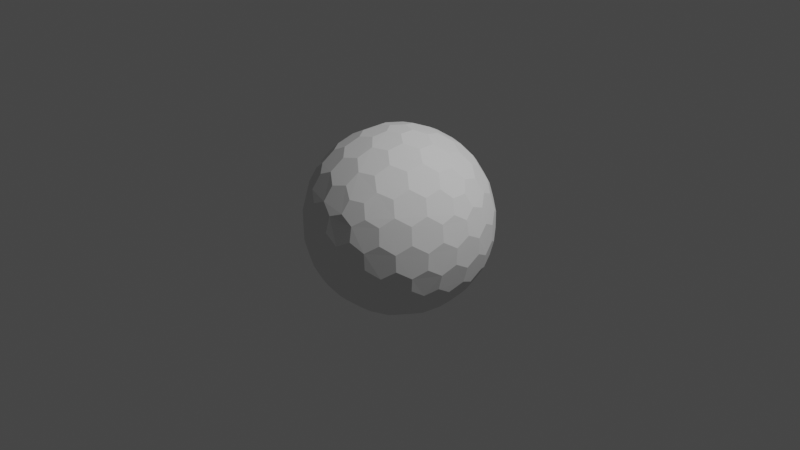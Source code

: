 # Source: shield.blend  (saved by Blender 3.2.14; exported with 4.5.12 LTS)
import bpy
from mathutils import Matrix  # noqa: F401  (used for matrix-valued properties, if any)

bpy.ops.wm.read_factory_settings(use_empty=True)
scene = bpy.context.scene
scene.name = 'Scene'

# ---- collections
col_collection = bpy.data.collections.new('Collection'); scene.collection.children.link(col_collection)

# ---- world
world_world = bpy.data.worlds.new('World'); scene.world = world_world
world_world.use_nodes = True; world_world.node_tree.nodes.clear()
_N = world_world.node_tree.nodes; _L = world_world.node_tree.links
n0 = _N.new('ShaderNodeOutputWorld'); n0.name = 'World Output'; n0.location = (300, 300)
n1 = _N.new('ShaderNodeBackground'); n1.name = 'Background'; n1.location = (10, 300)
n1.inputs[0].default_value = (0.05088, 0.05088, 0.05088, 1.0)
_L.new(n1.outputs[0], n0.inputs[0])
n0.is_active_output = True
world_world.color = (0.05088, 0.05088, 0.05088)
world_world.use_sun_shadow = False
world_world.sun_shadow_jitter_overblur = 0.0

# ---- cameras
cam_camera = bpy.data.cameras.new('Camera')
cam_camera.clip_end = 100.0
cam_camera.ortho_scale = 7.314

# ---- lights
light_light = bpy.data.lights.new('Light', 'POINT')
light_light.transmission_factor = 0.0
light_light.energy = 1000.0
light_light.shadow_soft_size = 0.1
light_light.shadow_maximum_resolution = 0.006
light_light.use_absolute_resolution = True

# ---- meshes
me_icosphere = bpy.data.meshes.new('Icosphere')
me_icosphere.from_pydata([(0.04127, -0.127, -0.9758), (0.7132, -0.4211, -0.533), (-0.108, -0.0785, -0.9758), (-0.108, 0.0785, -0.9758), (0.04127, 0.127, -0.9758), (0.7957, -0.4211, -0.3995), (-0.1546, -0.8869, -0.3995), (-0.8913, -0.127, -0.3995), (-0.3962, 0.8084, -0.3995), (0.6464, 0.6266, -0.3995), (0.7544, -0.5481, -0.317), (-0.2882, -0.8869, -0.317), (-0.9325, -9.662e-09, -0.317), (-0.2882, 0.8869, -0.317), (0.7544, 0.5481, -0.317), (0.3294, -0.7599, 0.533), (-0.6209, -0.5481, 0.533), (-0.7132, 0.4211, 0.533), (0.1801, 0.8084, 0.533), (0.8245, 0.0785, 0.533), (0.108, 0.0785, 0.9758), (0.3781, 0.08719, 0.9011), (0.6369, 0.08719, 0.7412), (0.2298, 0.1669, 0.9402), (0.1998, 0.3326, 0.9011), (0.5067, 0.1751, 0.8199), (0.4806, 0.3492, 0.7777), (0.3231, 0.4278, 0.8199), (0.2797, 0.5788, 0.7412), (0.7382, 0.1669, 0.626), (0.7166, 0.3326, 0.5817), (0.5888, 0.4278, 0.6556), (0.5378, 0.5788, 0.5817), (0.3869, 0.6505, 0.626), (0.3294, 0.7599, 0.533), (-0.04127, 0.127, 0.9758), (0.03391, 0.3865, 0.9011), (0.1139, 0.6327, 0.7412), (-0.08776, 0.2701, 0.9402), (-0.2546, 0.2928, 0.9011), (-0.009907, 0.536, 0.8199), (-0.1836, 0.565, 0.7777), (-0.307, 0.4394, 0.8199), (-0.464, 0.4449, 0.7412), (0.06935, 0.7536, 0.626), (-0.09491, 0.7844, 0.5817), (-0.2249, 0.6922, 0.6556), (-0.3843, 0.6903, 0.5817), (-0.4991, 0.5689, 0.626), (-0.6209, 0.5481, 0.533), (-0.1335, -2.328e-09, 0.9758), (-0.3571, 0.1517, 0.9011), (-0.5665, 0.3038, 0.7412), (-0.284, -7.567e-10, 0.9402), (-0.3571, -0.1517, 0.9011), (-0.5128, 0.1562, 0.8199), (-0.5941, 3.26e-09, 0.7777), (-0.5128, -0.1562, 0.8199), (-0.5665, -0.3038, 0.7412), (-0.6953, 0.2988, 0.626), (-0.7753, 0.1521, 0.5817), (-0.7278, -8.207e-09, 0.6556), (-0.7753, -0.1521, 0.5817), (-0.6953, -0.2988, 0.626), (-0.7132, -0.4211, 0.533), (-0.04127, -0.127, 0.9758), (-0.2546, -0.2928, 0.9011), (-0.464, -0.4449, 0.7412), (-0.08776, -0.2701, 0.9402), (0.03391, -0.3865, 0.9011), (-0.307, -0.4394, 0.8199), (-0.1836, -0.565, 0.7777), (-0.009907, -0.536, 0.8199), (0.1139, -0.6327, 0.7412), (-0.4991, -0.5689, 0.626), (-0.3843, -0.6903, 0.5817), (-0.2249, -0.6922, 0.6556), (-0.09491, -0.7844, 0.5817), (0.06935, -0.7536, 0.626), (0.1801, -0.8084, 0.533), (0.108, -0.0785, 0.9758), (0.1998, -0.3326, 0.9011), (0.2797, -0.5788, 0.7412), (0.2298, -0.1669, 0.9402), (0.3781, -0.08719, 0.9011), (0.3231, -0.4278, 0.8199), (0.4806, -0.3492, 0.7777), (0.5067, -0.1751, 0.8199), (0.6369, -0.08719, 0.7412), (0.3869, -0.6505, 0.626), (0.5378, -0.5788, 0.5817), (0.5888, -0.4278, 0.6556), (0.7166, -0.3326, 0.5817), (0.7382, -0.1669, 0.626), (0.8245, -0.0785, 0.533), (0.8913, 0.127, 0.3995), (0.9199, 0.2928, 0.1752), (0.8704, 0.4449, -0.08356), (0.8802, 0.2701, 0.342), (0.7908, 0.3865, 0.4333), (0.8706, 0.4394, 0.09203), (0.7777, 0.565, 0.1836), (0.7377, 0.536, 0.3578), (0.612, 0.6327, 0.4333), (0.7831, 0.5689, -0.1665), (0.6921, 0.6903, -0.08356), (0.687, 0.6922, 0.09203), (0.5627, 0.7844, 0.1752), (0.5289, 0.7536, 0.342), (0.3962, 0.8084, 0.3995), (0.1546, 0.8869, 0.3995), (0.005802, 0.9653, 0.1752), (-0.1541, 0.9653, -0.08356), (0.01511, 0.9206, 0.342), (-0.1232, 0.8716, 0.4333), (-0.1489, 0.9638, 0.09203), (-0.2971, 0.9142, 0.1836), (-0.2818, 0.8673, 0.3578), (-0.4126, 0.7775, 0.4333), (-0.2991, 0.9206, -0.1665), (-0.4427, 0.8716, -0.08356), (-0.446, 0.8673, 0.09203), (-0.5721, 0.7775, 0.1752), (-0.5533, 0.7359, 0.342), (-0.6464, 0.6266, 0.3995), (-0.7957, 0.4211, 0.3995), (-0.9163, 0.3038, 0.1752), (-0.9657, 0.1517, -0.08356), (-0.8709, 0.2988, 0.342), (-0.867, 0.1521, 0.4333), (-0.9626, 0.1562, 0.09203), (-0.9613, -1.825e-07, 0.1836), (-0.9119, -8.941e-08, 0.3578), (-0.867, -0.1521, 0.4333), (-0.968, -1.132e-07, -0.1665), (-0.9657, -0.1517, -0.08356), (-0.9626, -0.1562, 0.09203), (-0.9163, -0.3038, 0.1752), (-0.8709, -0.2988, 0.342), (-0.7957, -0.4211, 0.3995), (-0.6464, -0.6266, 0.3995), (-0.5721, -0.7775, 0.1752), (-0.4427, -0.8716, -0.08356), (-0.5533, -0.7359, 0.342), (-0.4126, -0.7775, 0.4333), (-0.446, -0.8673, 0.09203), (-0.2971, -0.9142, 0.1836), (-0.2818, -0.8673, 0.3578), (-0.1232, -0.8716, 0.4333), (-0.2991, -0.9206, -0.1665), (-0.1541, -0.9653, -0.08356), (-0.1489, -0.9638, 0.09203), (0.005802, -0.9653, 0.1752), (0.01511, -0.9206, 0.342), (0.1546, -0.8869, 0.3995), (0.3962, -0.8084, 0.3995), (0.5627, -0.7844, 0.1752), (0.6921, -0.6903, -0.08356), (0.5289, -0.7536, 0.342), (0.612, -0.6327, 0.4333), (0.687, -0.6922, 0.09203), (0.7777, -0.565, 0.1836), (0.7377, -0.536, 0.3578), (0.7908, -0.3865, 0.4333), (0.7831, -0.5689, -0.1665), (0.8704, -0.4449, -0.08356), (0.8706, -0.4394, 0.09203), (0.9199, -0.2928, 0.1752), (0.8802, -0.2701, 0.342), (0.8913, -0.127, 0.3995), (0.2882, 0.8869, 0.317), (0.4427, 0.8716, 0.08356), (0.5721, 0.7775, -0.1752), (0.2991, 0.9206, 0.1665), (0.1541, 0.9653, 0.08356), (0.446, 0.8673, -0.09203), (0.2971, 0.9142, -0.1836), (0.1489, 0.9638, -0.09203), (-0.005802, 0.9653, -0.1752), (0.5533, 0.7359, -0.342), (0.4126, 0.7775, -0.4333), (0.2818, 0.8673, -0.3578), (0.1232, 0.8716, -0.4333), (-0.01511, 0.9206, -0.342), (-0.1546, 0.8869, -0.3995), (-0.7544, 0.5481, 0.317), (-0.6921, 0.6903, 0.08356), (-0.5627, 0.7844, -0.1752), (-0.7831, 0.5689, 0.1665), (-0.8704, 0.4449, 0.08356), (-0.687, 0.6922, -0.09203), (-0.7777, 0.565, -0.1836), (-0.8706, 0.4394, -0.09203), (-0.9199, 0.2928, -0.1752), (-0.5289, 0.7536, -0.342), (-0.612, 0.6327, -0.4333), (-0.7377, 0.536, -0.3578), (-0.7908, 0.3865, -0.4333), (-0.8802, 0.2701, -0.342), (-0.8913, 0.127, -0.3995), (-0.7544, -0.5481, 0.317), (-0.8704, -0.4449, 0.08356), (-0.9199, -0.2928, -0.1752), (-0.7831, -0.5689, 0.1665), (-0.6921, -0.6903, 0.08356), (-0.8706, -0.4394, -0.09203), (-0.7777, -0.565, -0.1836), (-0.687, -0.6922, -0.09203), (-0.5627, -0.7844, -0.1752), (-0.8802, -0.2701, -0.342), (-0.7908, -0.3865, -0.4333), (-0.7377, -0.536, -0.3578), (-0.612, -0.6327, -0.4333), (-0.5289, -0.7536, -0.342), (-0.3962, -0.8084, -0.3995), (0.2882, -0.8869, 0.317), (0.1541, -0.9653, 0.08356), (-0.005802, -0.9653, -0.1752), (0.2991, -0.9206, 0.1665), (0.4427, -0.8716, 0.08356), (0.1489, -0.9638, -0.09203), (0.2971, -0.9142, -0.1836), (0.446, -0.8673, -0.09203), (0.5721, -0.7775, -0.1752), (-0.01511, -0.9206, -0.342), (0.1232, -0.8716, -0.4333), (0.2818, -0.8673, -0.3578), (0.4126, -0.7775, -0.4333), (0.5533, -0.7359, -0.342), (0.6464, -0.6266, -0.3995), (0.9325, 2.27e-09, 0.317), (0.9657, -0.1517, 0.08356), (0.9163, -0.3038, -0.1752), (0.968, 2.678e-09, 0.1665), (0.9657, 0.1517, 0.08356), (0.9626, -0.1562, -0.09203), (0.9613, 9.313e-09, -0.1836), (0.9626, 0.1562, -0.09203), (0.9163, 0.3038, -0.1752), (0.8709, -0.2988, -0.342), (0.867, -0.1521, -0.4333), (0.9119, 1.74e-08, -0.3578), (0.867, 0.1521, -0.4333), (0.8709, 0.2988, -0.342), (0.7957, 0.4211, -0.3995), (0.6209, 0.5481, -0.533), (0.464, 0.4449, -0.7412), (0.2546, 0.2928, -0.9011), (0.4991, 0.5689, -0.626), (0.3843, 0.6903, -0.5817), (0.307, 0.4394, -0.8199), (0.1836, 0.565, -0.7777), (0.2249, 0.6922, -0.6556), (0.09491, 0.7844, -0.5817), (0.08776, 0.2701, -0.9402), (-0.03391, 0.3865, -0.9011), (0.009907, 0.536, -0.8199), (-0.1139, 0.6327, -0.7412), (-0.06935, 0.7536, -0.626), (-0.1801, 0.8084, -0.533), (-0.3294, 0.7599, -0.533), (-0.2797, 0.5788, -0.7412), (-0.1998, 0.3326, -0.9011), (-0.3869, 0.6505, -0.626), (-0.5378, 0.5788, -0.5817), (-0.3231, 0.4278, -0.8199), (-0.4806, 0.3492, -0.7777), (-0.5888, 0.4278, -0.6556), (-0.7166, 0.3326, -0.5817), (-0.2298, 0.1669, -0.9402), (-0.3781, 0.08719, -0.9011), (-0.5067, 0.175, -0.8199), (-0.6369, 0.08719, -0.7412), (-0.7382, 0.1669, -0.626), (-0.8245, 0.0785, -0.533), (-0.8245, -0.0785, -0.533), (-0.6369, -0.08719, -0.7412), (-0.3781, -0.08719, -0.9011), (-0.7382, -0.1669, -0.626), (-0.7166, -0.3326, -0.5817), (-0.5067, -0.1751, -0.8199), (-0.4806, -0.3492, -0.7777), (-0.5888, -0.4278, -0.6556), (-0.5378, -0.5788, -0.5817), (-0.2298, -0.1669, -0.9402), (-0.1998, -0.3326, -0.9011), (-0.3231, -0.4278, -0.8199), (-0.2797, -0.5788, -0.7412), (-0.3869, -0.6505, -0.626), (-0.3294, -0.7599, -0.533), (0.7132, 0.4211, -0.533), (0.7753, 0.1521, -0.5817), (0.7753, -0.1521, -0.5817), (0.6953, 0.2988, -0.626), (0.5665, 0.3038, -0.7412), (0.7278, -3.026e-07, -0.6556), (0.5941, -5.249e-07, -0.7777), (0.5128, 0.1562, -0.8199), (0.3571, 0.1517, -0.9011), (0.6953, -0.2988, -0.626), (0.5665, -0.3038, -0.7412), (0.5128, -0.1562, -0.8199), (0.3571, -0.1517, -0.9011), (0.284, -2.274e-07, -0.9402), (0.1335, -1.35e-08, -0.9758), (-0.1801, -0.8084, -0.533), (-0.1139, -0.6327, -0.7412), (-0.03391, -0.3865, -0.9011), (-0.06935, -0.7536, -0.626), (0.09491, -0.7844, -0.5817), (0.009908, -0.536, -0.8199), (0.1836, -0.565, -0.7777), (0.2249, -0.6922, -0.6556), (0.3843, -0.6903, -0.5817), (0.08776, -0.2701, -0.9402), (0.2546, -0.2928, -0.9011), (0.307, -0.4394, -0.8199), (0.464, -0.4449, -0.7412), (0.4991, -0.5689, -0.626), (0.6209, -0.5481, -0.533)], [], [(2, 0, 314, 307, 285, 284), (1, 319, 318, 317, 300, 299), (5, 1, 299, 292, 240, 239), (3, 2, 284, 277, 270, 269), (4, 3, 269, 262, 255, 254), (0, 2, 3, 4, 304), (10, 5, 239, 232, 165, 164), (6, 305, 308, 309, 225, 224), (11, 6, 224, 217, 150, 149), (7, 275, 278, 279, 210, 209), (12, 7, 209, 202, 135, 134), (8, 260, 263, 264, 195, 194), (13, 8, 194, 187, 120, 119), (9, 245, 248, 249, 180, 179), (14, 9, 179, 172, 105, 104), (229, 319, 1, 5, 10), (244, 290, 245, 9, 14), (15, 155, 158, 159, 90, 89), (16, 140, 143, 144, 75, 74), (17, 125, 128, 129, 60, 59), (18, 110, 113, 114, 45, 44), (19, 95, 98, 99, 30, 29), (20, 80, 83, 84, 21, 23), (35, 20, 23, 24, 36, 38), (22, 29, 30, 31, 26, 25), (36, 24, 27, 28, 37, 40), (26, 31, 32, 33, 28, 27), (36, 40, 41, 42, 39, 38), (109, 170, 110, 18, 34), (50, 35, 38, 39, 51, 53), (287, 306, 308, 305, 289, 288), (37, 44, 45, 46, 41, 40), (51, 39, 42, 43, 52, 55), (37, 28, 33, 34, 18, 44), (21, 25, 26, 27, 24, 23), (41, 46, 47, 48, 43, 42), (51, 55, 56, 57, 54, 53), (124, 185, 125, 17, 49), (65, 50, 53, 54, 66, 68), (65, 80, 20, 35, 50), (52, 59, 60, 61, 56, 55), (66, 54, 57, 58, 67, 70), (52, 43, 48, 49, 17, 59), (56, 61, 62, 63, 58, 57), (66, 70, 71, 72, 69, 68), (139, 200, 140, 16, 64), (80, 65, 68, 69, 81, 83), (67, 74, 75, 76, 71, 70), (81, 69, 72, 73, 82, 85), (67, 58, 63, 64, 16, 74), (71, 76, 77, 78, 73, 72), (81, 85, 86, 87, 84, 83), (154, 215, 155, 15, 79), (82, 89, 90, 91, 86, 85), (82, 73, 78, 79, 15, 89), (22, 88, 93, 94, 19, 29), (86, 91, 92, 93, 88, 87), (96, 100, 101, 102, 99, 98), (21, 84, 87, 88, 22, 25), (95, 230, 233, 234, 96, 98), (97, 104, 105, 106, 101, 100), (101, 106, 107, 108, 103, 102), (111, 115, 116, 117, 114, 113), (30, 99, 102, 103, 32, 31), (110, 170, 173, 174, 111, 113), (112, 119, 120, 121, 116, 115), (32, 103, 108, 109, 34, 33), (116, 121, 122, 123, 118, 117), (126, 130, 131, 132, 129, 128), (45, 114, 117, 118, 47, 46), (125, 185, 188, 189, 126, 128), (127, 134, 135, 136, 131, 130), (47, 118, 123, 124, 49, 48), (131, 136, 137, 138, 133, 132), (141, 145, 146, 147, 144, 143), (60, 129, 132, 133, 62, 61), (140, 200, 203, 204, 141, 143), (142, 149, 150, 151, 146, 145), (62, 133, 138, 139, 64, 63), (146, 151, 152, 153, 148, 147), (156, 160, 161, 162, 159, 158), (75, 144, 147, 148, 77, 76), (155, 215, 218, 219, 156, 158), (157, 164, 165, 166, 161, 160), (77, 148, 153, 154, 79, 78), (161, 166, 167, 168, 163, 162), (171, 175, 176, 177, 174, 173), (90, 159, 162, 163, 92, 91), (169, 230, 95, 19, 94), (172, 179, 180, 181, 176, 175), (105, 172, 175, 171, 107, 106), (92, 163, 168, 169, 94, 93), (112, 178, 183, 184, 13, 119), (176, 181, 182, 183, 178, 177), (186, 190, 191, 192, 189, 188), (111, 174, 177, 178, 112, 115), (187, 194, 195, 196, 191, 190), (120, 187, 190, 186, 122, 121), (107, 171, 173, 170, 109, 108), (127, 193, 198, 199, 12, 134), (191, 196, 197, 198, 193, 192), (201, 205, 206, 207, 204, 203), (126, 189, 192, 193, 127, 130), (202, 209, 210, 211, 206, 205), (135, 202, 205, 201, 137, 136), (122, 186, 188, 185, 124, 123), (142, 208, 213, 214, 11, 149), (206, 211, 212, 213, 208, 207), (216, 220, 221, 222, 219, 218), (141, 204, 207, 208, 142, 145), (217, 224, 225, 226, 221, 220), (150, 217, 220, 216, 152, 151), (137, 201, 203, 200, 139, 138), (157, 223, 228, 229, 10, 164), (221, 226, 227, 228, 223, 222), (231, 235, 236, 237, 234, 233), (156, 219, 222, 223, 157, 160), (232, 239, 240, 241, 236, 235), (165, 232, 235, 231, 167, 166), (152, 216, 218, 215, 154, 153), (97, 238, 243, 244, 14, 104), (236, 241, 242, 243, 238, 237), (246, 250, 251, 252, 249, 248), (96, 234, 237, 238, 97, 100), (245, 290, 293, 294, 246, 248), (247, 254, 255, 256, 251, 250), (167, 231, 233, 230, 169, 168), (251, 256, 257, 258, 253, 252), (261, 265, 266, 267, 264, 263), (180, 249, 252, 253, 182, 181), (259, 260, 8, 13, 184), (262, 269, 270, 271, 266, 265), (255, 262, 265, 261, 257, 256), (182, 253, 258, 259, 184, 183), (197, 268, 273, 274, 199, 198), (266, 271, 272, 273, 268, 267), (276, 280, 281, 282, 279, 278), (195, 264, 267, 268, 197, 196), (274, 275, 7, 12, 199), (277, 284, 285, 286, 281, 280), (270, 277, 280, 276, 272, 271), (257, 261, 263, 260, 259, 258), (212, 283, 288, 289, 214, 213), (281, 286, 287, 288, 283, 282), (291, 295, 296, 297, 294, 293), (210, 279, 282, 283, 212, 211), (289, 305, 6, 11, 214), (292, 299, 300, 301, 296, 295), (240, 292, 295, 291, 242, 241), (272, 276, 278, 275, 274, 273), (247, 298, 303, 304, 4, 254), (296, 301, 302, 303, 298, 297), (306, 310, 311, 312, 309, 308), (246, 294, 297, 298, 247, 250), (307, 314, 315, 316, 311, 310), (285, 307, 310, 306, 287, 286), (242, 291, 293, 290, 244, 243), (302, 315, 314, 0, 304, 303), (300, 317, 316, 315, 302, 301), (311, 316, 317, 318, 313, 312), (227, 313, 318, 319, 229, 228), (225, 309, 312, 313, 227, 226)])
_uv = me_icosphere.uv_layers.new(name='UVMap')
_uv.uv.foreach_set('vector', [0.7031, 0.9708, 0.9586, 0.8233, 0.9586, 0.5283, 0.7031, 0.3808, 0.4477, 0.5283, 0.4477, 0.8233, 0.7031, 0.9708, 0.9586, 0.8233, 0.9586, 0.5283, 0.7031, 0.3808, 0.4477, 0.5283, 0.4477, 0.8233, 0.7031, 0.9708, 0.9586, 0.8233, 0.9586, 0.5283, 0.7031, 0.3808, 0.4477, 0.5283, 0.4477, 0.8233, 0.7031, 0.9708, 0.9586, 0.8233, 0.9586, 0.5283, 0.7031, 0.3808, 0.4477, 0.5283, 0.4477, 0.8233, 0.7031, 0.9708, 0.9586, 0.8233, 0.9586, 0.5283, 0.7031, 0.3808, 0.4477, 0.5283, 0.4477, 0.8233, 0.3019, 0.5665, 0.5805, 0.364, 0.474, 0.03654, 0.1297, 0.03654, 0.02328, 0.364, 0.7031, 0.9708, 0.9586, 0.8233, 0.9586, 0.5283, 0.7031, 0.3808, 0.4477, 0.5283, 0.4477, 0.8233, 0.7031, 0.9708, 0.9586, 0.8233, 0.9586, 0.5283, 0.7031, 0.3808, 0.4477, 0.5283, 0.4477, 0.8233, 0.7031, 0.9708, 0.9586, 0.8233, 0.9586, 0.5283, 0.7031, 0.3808, 0.4477, 0.5283, 0.4477, 0.8233, 0.7031, 0.9708, 0.9586, 0.8233, 0.9586, 0.5283, 0.7031, 0.3808, 0.4477, 0.5283, 0.4477, 0.8233, 0.7031, 0.9708, 0.9586, 0.8233, 0.9586, 0.5283, 0.7031, 0.3808, 0.4477, 0.5283, 0.4477, 0.8233, 0.7031, 0.9708, 0.9586, 0.8233, 0.9586, 0.5283, 0.7031, 0.3808, 0.4477, 0.5283, 0.4477, 0.8233, 0.7031, 0.9708, 0.9586, 0.8233, 0.9586, 0.5283, 0.7031, 0.3808, 0.4477, 0.5283, 0.4477, 0.8233, 0.7031, 0.9708, 0.9586, 0.8233, 0.9586, 0.5283, 0.7031, 0.3808, 0.4477, 0.5283, 0.4477, 0.8233, 0.7031, 0.9708, 0.9586, 0.8233, 0.9586, 0.5283, 0.7031, 0.3808, 0.4477, 0.5283, 0.4477, 0.8233, 0.3019, 0.5665, 0.5805, 0.364, 0.474, 0.03654, 0.1297, 0.03654, 0.02328, 0.364, 0.3019, 0.5665, 0.5805, 0.364, 0.474, 0.03654, 0.1297, 0.03654, 0.02328, 0.364, 0.7031, 0.9708, 0.9586, 0.8233, 0.9586, 0.5283, 0.7031, 0.3808, 0.4477, 0.5283, 0.4477, 0.8233, 0.7031, 0.9708, 0.9586, 0.8233, 0.9586, 0.5283, 0.7031, 0.3808, 0.4477, 0.5283, 0.4477, 0.8233, 0.7031, 0.9708, 0.9586, 0.8233, 0.9586, 0.5283, 0.7031, 0.3808, 0.4477, 0.5283, 0.4477, 0.8233, 0.7031, 0.9708, 0.9586, 0.8233, 0.9586, 0.5283, 0.7031, 0.3808, 0.4477, 0.5283, 0.4477, 0.8233, 0.7031, 0.9708, 0.9586, 0.8233, 0.9586, 0.5283, 0.7031, 0.3808, 0.4477, 0.5283, 0.4477, 0.8233, 0.7031, 0.9708, 0.9586, 0.8233, 0.9586, 0.5283, 0.7031, 0.3808, 0.4477, 0.5283, 0.4477, 0.8233, 0.7031, 0.9708, 0.9586, 0.8233, 0.9586, 0.5283, 0.7031, 0.3808, 0.4477, 0.5283, 0.4477, 0.8233, 0.7031, 0.9708, 0.9586, 0.8233, 0.9586, 0.5283, 0.7031, 0.3808, 0.4477, 0.5283, 0.4477, 0.8233, 0.7031, 0.9708, 0.9586, 0.8233, 0.9586, 0.5283, 0.7031, 0.3808, 0.4477, 0.5283, 0.4477, 0.8233, 0.7031, 0.9708, 0.9586, 0.8233, 0.9586, 0.5283, 0.7031, 0.3808, 0.4477, 0.5283, 0.4477, 0.8233, 0.7031, 0.9708, 0.9586, 0.8233, 0.9586, 0.5283, 0.7031, 0.3808, 0.4477, 0.5283, 0.4477, 0.8233, 0.3019, 0.5665, 0.5805, 0.364, 0.474, 0.03654, 0.1297, 0.03654, 0.02328, 0.364, 0.7031, 0.9708, 0.9586, 0.8233, 0.9586, 0.5283, 0.7031, 0.3808, 0.4477, 0.5283, 0.4477, 0.8233, 0.7031, 0.9708, 0.9586, 0.8233, 0.9586, 0.5283, 0.7031, 0.3808, 0.4477, 0.5283, 0.4477, 0.8233, 0.7031, 0.9708, 0.9586, 0.8233, 0.9586, 0.5283, 0.7031, 0.3808, 0.4477, 0.5283, 0.4477, 0.8233, 0.7031, 0.9708, 0.9586, 0.8233, 0.9586, 0.5283, 0.7031, 0.3808, 0.4477, 0.5283, 0.4477, 0.8233, 0.7031, 0.9708, 0.9586, 0.8233, 0.9586, 0.5283, 0.7031, 0.3808, 0.4477, 0.5283, 0.4477, 0.8233, 0.7031, 0.9708, 0.9586, 0.8233, 0.9586, 0.5283, 0.7031, 0.3808, 0.4477, 0.5283, 0.4477, 0.8233, 0.7031, 0.9708, 0.9586, 0.8233, 0.9586, 0.5283, 0.7031, 0.3808, 0.4477, 0.5283, 0.4477, 0.8233, 0.7031, 0.9708, 0.9586, 0.8233, 0.9586, 0.5283, 0.7031, 0.3808, 0.4477, 0.5283, 0.4477, 0.8233, 0.3019, 0.5665, 0.5805, 0.364, 0.474, 0.03654, 0.1297, 0.03654, 0.02328, 0.364, 0.7031, 0.9708, 0.9586, 0.8233, 0.9586, 0.5283, 0.7031, 0.3808, 0.4477, 0.5283, 0.4477, 0.8233, 0.3019, 0.5665, 0.5805, 0.364, 0.474, 0.03654, 0.1297, 0.03654, 0.02328, 0.364, 0.7031, 0.9708, 0.9586, 0.8233, 0.9586, 0.5283, 0.7031, 0.3808, 0.4477, 0.5283, 0.4477, 0.8233, 0.7031, 0.9708, 0.9586, 0.8233, 0.9586, 0.5283, 0.7031, 0.3808, 0.4477, 0.5283, 0.4477, 0.8233, 0.7031, 0.9708, 0.9586, 0.8233, 0.9586, 0.5283, 0.7031, 0.3808, 0.4477, 0.5283, 0.4477, 0.8233, 0.7031, 0.9708, 0.9586, 0.8233, 0.9586, 0.5283, 0.7031, 0.3808, 0.4477, 0.5283, 0.4477, 0.8233, 0.7031, 0.9708, 0.9586, 0.8233, 0.9586, 0.5283, 0.7031, 0.3808, 0.4477, 0.5283, 0.4477, 0.8233, 0.3019, 0.5665, 0.5805, 0.364, 0.474, 0.03654, 0.1297, 0.03654, 0.02328, 0.364, 0.7031, 0.9708, 0.9586, 0.8233, 0.9586, 0.5283, 0.7031, 0.3808, 0.4477, 0.5283, 0.4477, 0.8233, 0.7031, 0.9708, 0.9586, 0.8233, 0.9586, 0.5283, 0.7031, 0.3808, 0.4477, 0.5283, 0.4477, 0.8233, 0.7031, 0.9708, 0.9586, 0.8233, 0.9586, 0.5283, 0.7031, 0.3808, 0.4477, 0.5283, 0.4477, 0.8233, 0.7031, 0.9708, 0.9586, 0.8233, 0.9586, 0.5283, 0.7031, 0.3808, 0.4477, 0.5283, 0.4477, 0.8233, 0.7031, 0.9708, 0.9586, 0.8233, 0.9586, 0.5283, 0.7031, 0.3808, 0.4477, 0.5283, 0.4477, 0.8233, 0.7031, 0.9708, 0.9586, 0.8233, 0.9586, 0.5283, 0.7031, 0.3808, 0.4477, 0.5283, 0.4477, 0.8233, 0.3019, 0.5665, 0.5805, 0.364, 0.474, 0.03654, 0.1297, 0.03654, 0.02328, 0.364, 0.7031, 0.9708, 0.9586, 0.8233, 0.9586, 0.5283, 0.7031, 0.3808, 0.4477, 0.5283, 0.4477, 0.8233, 0.7031, 0.9708, 0.9586, 0.8233, 0.9586, 0.5283, 0.7031, 0.3808, 0.4477, 0.5283, 0.4477, 0.8233, 0.7031, 0.9708, 0.9586, 0.8233, 0.9586, 0.5283, 0.7031, 0.3808, 0.4477, 0.5283, 0.4477, 0.8233, 0.7031, 0.9708, 0.9586, 0.8233, 0.9586, 0.5283, 0.7031, 0.3808, 0.4477, 0.5283, 0.4477, 0.8233, 0.7031, 0.9708, 0.9586, 0.8233, 0.9586, 0.5283, 0.7031, 0.3808, 0.4477, 0.5283, 0.4477, 0.8233, 0.7031, 0.9708, 0.9586, 0.8233, 0.9586, 0.5283, 0.7031, 0.3808, 0.4477, 0.5283, 0.4477, 0.8233, 0.7031, 0.9708, 0.9586, 0.8233, 0.9586, 0.5283, 0.7031, 0.3808, 0.4477, 0.5283, 0.4477, 0.8233, 0.7031, 0.9708, 0.9586, 0.8233, 0.9586, 0.5283, 0.7031, 0.3808, 0.4477, 0.5283, 0.4477, 0.8233, 0.7031, 0.9708, 0.9586, 0.8233, 0.9586, 0.5283, 0.7031, 0.3808, 0.4477, 0.5283, 0.4477, 0.8233, 0.7031, 0.9708, 0.9586, 0.8233, 0.9586, 0.5283, 0.7031, 0.3808, 0.4477, 0.5283, 0.4477, 0.8233, 0.7031, 0.9708, 0.9586, 0.8233, 0.9586, 0.5283, 0.7031, 0.3808, 0.4477, 0.5283, 0.4477, 0.8233, 0.7031, 0.9708, 0.9586, 0.8233, 0.9586, 0.5283, 0.7031, 0.3808, 0.4477, 0.5283, 0.4477, 0.8233, 0.7031, 0.9708, 0.9586, 0.8233, 0.9586, 0.5283, 0.7031, 0.3808, 0.4477, 0.5283, 0.4477, 0.8233, 0.7031, 0.9708, 0.9586, 0.8233, 0.9586, 0.5283, 0.7031, 0.3808, 0.4477, 0.5283, 0.4477, 0.8233, 0.7031, 0.9708, 0.9586, 0.8233, 0.9586, 0.5283, 0.7031, 0.3808, 0.4477, 0.5283, 0.4477, 0.8233, 0.7031, 0.9708, 0.9586, 0.8233, 0.9586, 0.5283, 0.7031, 0.3808, 0.4477, 0.5283, 0.4477, 0.8233, 0.7031, 0.9708, 0.9586, 0.8233, 0.9586, 0.5283, 0.7031, 0.3808, 0.4477, 0.5283, 0.4477, 0.8233, 0.7031, 0.9708, 0.9586, 0.8233, 0.9586, 0.5283, 0.7031, 0.3808, 0.4477, 0.5283, 0.4477, 0.8233, 0.7031, 0.9708, 0.9586, 0.8233, 0.9586, 0.5283, 0.7031, 0.3808, 0.4477, 0.5283, 0.4477, 0.8233, 0.7031, 0.9708, 0.9586, 0.8233, 0.9586, 0.5283, 0.7031, 0.3808, 0.4477, 0.5283, 0.4477, 0.8233, 0.7031, 0.9708, 0.9586, 0.8233, 0.9586, 0.5283, 0.7031, 0.3808, 0.4477, 0.5283, 0.4477, 0.8233, 0.7031, 0.9708, 0.9586, 0.8233, 0.9586, 0.5283, 0.7031, 0.3808, 0.4477, 0.5283, 0.4477, 0.8233, 0.7031, 0.9708, 0.9586, 0.8233, 0.9586, 0.5283, 0.7031, 0.3808, 0.4477, 0.5283, 0.4477, 0.8233, 0.7031, 0.9708, 0.9586, 0.8233, 0.9586, 0.5283, 0.7031, 0.3808, 0.4477, 0.5283, 0.4477, 0.8233, 0.7031, 0.9708, 0.9586, 0.8233, 0.9586, 0.5283, 0.7031, 0.3808, 0.4477, 0.5283, 0.4477, 0.8233, 0.7031, 0.9708, 0.9586, 0.8233, 0.9586, 0.5283, 0.7031, 0.3808, 0.4477, 0.5283, 0.4477, 0.8233, 0.7031, 0.9708, 0.9586, 0.8233, 0.9586, 0.5283, 0.7031, 0.3808, 0.4477, 0.5283, 0.4477, 0.8233, 0.7031, 0.9708, 0.9586, 0.8233, 0.9586, 0.5283, 0.7031, 0.3808, 0.4477, 0.5283, 0.4477, 0.8233, 0.7031, 0.9708, 0.9586, 0.8233, 0.9586, 0.5283, 0.7031, 0.3808, 0.4477, 0.5283, 0.4477, 0.8233, 0.7031, 0.9708, 0.9586, 0.8233, 0.9586, 0.5283, 0.7031, 0.3808, 0.4477, 0.5283, 0.4477, 0.8233, 0.7031, 0.9708, 0.9586, 0.8233, 0.9586, 0.5283, 0.7031, 0.3808, 0.4477, 0.5283, 0.4477, 0.8233, 0.7031, 0.9708, 0.9586, 0.8233, 0.9586, 0.5283, 0.7031, 0.3808, 0.4477, 0.5283, 0.4477, 0.8233, 0.7031, 0.9708, 0.9586, 0.8233, 0.9586, 0.5283, 0.7031, 0.3808, 0.4477, 0.5283, 0.4477, 0.8233, 0.7031, 0.9708, 0.9586, 0.8233, 0.9586, 0.5283, 0.7031, 0.3808, 0.4477, 0.5283, 0.4477, 0.8233, 0.7031, 0.9708, 0.9586, 0.8233, 0.9586, 0.5283, 0.7031, 0.3808, 0.4477, 0.5283, 0.4477, 0.8233, 0.3019, 0.5665, 0.5805, 0.364, 0.474, 0.03654, 0.1297, 0.03654, 0.02328, 0.364, 0.7031, 0.9708, 0.9586, 0.8233, 0.9586, 0.5283, 0.7031, 0.3808, 0.4477, 0.5283, 0.4477, 0.8233, 0.7031, 0.9708, 0.9586, 0.8233, 0.9586, 0.5283, 0.7031, 0.3808, 0.4477, 0.5283, 0.4477, 0.8233, 0.7031, 0.9708, 0.9586, 0.8233, 0.9586, 0.5283, 0.7031, 0.3808, 0.4477, 0.5283, 0.4477, 0.8233, 0.7031, 0.9708, 0.9586, 0.8233, 0.9586, 0.5283, 0.7031, 0.3808, 0.4477, 0.5283, 0.4477, 0.8233, 0.7031, 0.9708, 0.9586, 0.8233, 0.9586, 0.5283, 0.7031, 0.3808, 0.4477, 0.5283, 0.4477, 0.8233, 0.7031, 0.9708, 0.9586, 0.8233, 0.9586, 0.5283, 0.7031, 0.3808, 0.4477, 0.5283, 0.4477, 0.8233, 0.7031, 0.9708, 0.9586, 0.8233, 0.9586, 0.5283, 0.7031, 0.3808, 0.4477, 0.5283, 0.4477, 0.8233, 0.7031, 0.9708, 0.9586, 0.8233, 0.9586, 0.5283, 0.7031, 0.3808, 0.4477, 0.5283, 0.4477, 0.8233, 0.7031, 0.9708, 0.9586, 0.8233, 0.9586, 0.5283, 0.7031, 0.3808, 0.4477, 0.5283, 0.4477, 0.8233, 0.7031, 0.9708, 0.9586, 0.8233, 0.9586, 0.5283, 0.7031, 0.3808, 0.4477, 0.5283, 0.4477, 0.8233, 0.7031, 0.9708, 0.9586, 0.8233, 0.9586, 0.5283, 0.7031, 0.3808, 0.4477, 0.5283, 0.4477, 0.8233, 0.7031, 0.9708, 0.9586, 0.8233, 0.9586, 0.5283, 0.7031, 0.3808, 0.4477, 0.5283, 0.4477, 0.8233, 0.7031, 0.9708, 0.9586, 0.8233, 0.9586, 0.5283, 0.7031, 0.3808, 0.4477, 0.5283, 0.4477, 0.8233, 0.7031, 0.9708, 0.9586, 0.8233, 0.9586, 0.5283, 0.7031, 0.3808, 0.4477, 0.5283, 0.4477, 0.8233, 0.7031, 0.9708, 0.9586, 0.8233, 0.9586, 0.5283, 0.7031, 0.3808, 0.4477, 0.5283, 0.4477, 0.8233, 0.7031, 0.9708, 0.9586, 0.8233, 0.9586, 0.5283, 0.7031, 0.3808, 0.4477, 0.5283, 0.4477, 0.8233, 0.7031, 0.9708, 0.9586, 0.8233, 0.9586, 0.5283, 0.7031, 0.3808, 0.4477, 0.5283, 0.4477, 0.8233, 0.7031, 0.9708, 0.9586, 0.8233, 0.9586, 0.5283, 0.7031, 0.3808, 0.4477, 0.5283, 0.4477, 0.8233, 0.7031, 0.9708, 0.9586, 0.8233, 0.9586, 0.5283, 0.7031, 0.3808, 0.4477, 0.5283, 0.4477, 0.8233, 0.7031, 0.9708, 0.9586, 0.8233, 0.9586, 0.5283, 0.7031, 0.3808, 0.4477, 0.5283, 0.4477, 0.8233, 0.7031, 0.9708, 0.9586, 0.8233, 0.9586, 0.5283, 0.7031, 0.3808, 0.4477, 0.5283, 0.4477, 0.8233, 0.7031, 0.9708, 0.9586, 0.8233, 0.9586, 0.5283, 0.7031, 0.3808, 0.4477, 0.5283, 0.4477, 0.8233, 0.7031, 0.9708, 0.9586, 0.8233, 0.9586, 0.5283, 0.7031, 0.3808, 0.4477, 0.5283, 0.4477, 0.8233, 0.7031, 0.9708, 0.9586, 0.8233, 0.9586, 0.5283, 0.7031, 0.3808, 0.4477, 0.5283, 0.4477, 0.8233, 0.7031, 0.9708, 0.9586, 0.8233, 0.9586, 0.5283, 0.7031, 0.3808, 0.4477, 0.5283, 0.4477, 0.8233, 0.7031, 0.9708, 0.9586, 0.8233, 0.9586, 0.5283, 0.7031, 0.3808, 0.4477, 0.5283, 0.4477, 0.8233, 0.7031, 0.9708, 0.9586, 0.8233, 0.9586, 0.5283, 0.7031, 0.3808, 0.4477, 0.5283, 0.4477, 0.8233, 0.7031, 0.9708, 0.9586, 0.8233, 0.9586, 0.5283, 0.7031, 0.3808, 0.4477, 0.5283, 0.4477, 0.8233, 0.7031, 0.9708, 0.9586, 0.8233, 0.9586, 0.5283, 0.7031, 0.3808, 0.4477, 0.5283, 0.4477, 0.8233, 0.7031, 0.9708, 0.9586, 0.8233, 0.9586, 0.5283, 0.7031, 0.3808, 0.4477, 0.5283, 0.4477, 0.8233, 0.7031, 0.9708, 0.9586, 0.8233, 0.9586, 0.5283, 0.7031, 0.3808, 0.4477, 0.5283, 0.4477, 0.8233, 0.7031, 0.9708, 0.9586, 0.8233, 0.9586, 0.5283, 0.7031, 0.3808, 0.4477, 0.5283, 0.4477, 0.8233, 0.7031, 0.9708, 0.9586, 0.8233, 0.9586, 0.5283, 0.7031, 0.3808, 0.4477, 0.5283, 0.4477, 0.8233, 0.7031, 0.9708, 0.9586, 0.8233, 0.9586, 0.5283, 0.7031, 0.3808, 0.4477, 0.5283, 0.4477, 0.8233, 0.7031, 0.9708, 0.9586, 0.8233, 0.9586, 0.5283, 0.7031, 0.3808, 0.4477, 0.5283, 0.4477, 0.8233, 0.7031, 0.9708, 0.9586, 0.8233, 0.9586, 0.5283, 0.7031, 0.3808, 0.4477, 0.5283, 0.4477, 0.8233, 0.7031, 0.9708, 0.9586, 0.8233, 0.9586, 0.5283, 0.7031, 0.3808, 0.4477, 0.5283, 0.4477, 0.8233, 0.7031, 0.9708, 0.9586, 0.8233, 0.9586, 0.5283, 0.7031, 0.3808, 0.4477, 0.5283, 0.4477, 0.8233, 0.7031, 0.9708, 0.9586, 0.8233, 0.9586, 0.5283, 0.7031, 0.3808, 0.4477, 0.5283, 0.4477, 0.8233, 0.7031, 0.9708, 0.9586, 0.8233, 0.9586, 0.5283, 0.7031, 0.3808, 0.4477, 0.5283, 0.4477, 0.8233, 0.7031, 0.9708, 0.9586, 0.8233, 0.9586, 0.5283, 0.7031, 0.3808, 0.4477, 0.5283, 0.4477, 0.8233, 0.3019, 0.5665, 0.5805, 0.364, 0.474, 0.03654, 0.1297, 0.03654, 0.02328, 0.364, 0.7031, 0.9708, 0.9586, 0.8233, 0.9586, 0.5283, 0.7031, 0.3808, 0.4477, 0.5283, 0.4477, 0.8233, 0.7031, 0.9708, 0.9586, 0.8233, 0.9586, 0.5283, 0.7031, 0.3808, 0.4477, 0.5283, 0.4477, 0.8233, 0.7031, 0.9708, 0.9586, 0.8233, 0.9586, 0.5283, 0.7031, 0.3808, 0.4477, 0.5283, 0.4477, 0.8233, 0.7031, 0.9708, 0.9586, 0.8233, 0.9586, 0.5283, 0.7031, 0.3808, 0.4477, 0.5283, 0.4477, 0.8233, 0.7031, 0.9708, 0.9586, 0.8233, 0.9586, 0.5283, 0.7031, 0.3808, 0.4477, 0.5283, 0.4477, 0.8233, 0.7031, 0.9708, 0.9586, 0.8233, 0.9586, 0.5283, 0.7031, 0.3808, 0.4477, 0.5283, 0.4477, 0.8233, 0.7031, 0.9708, 0.9586, 0.8233, 0.9586, 0.5283, 0.7031, 0.3808, 0.4477, 0.5283, 0.4477, 0.8233, 0.3019, 0.5665, 0.5805, 0.364, 0.474, 0.03654, 0.1297, 0.03654, 0.02328, 0.364, 0.7031, 0.9708, 0.9586, 0.8233, 0.9586, 0.5283, 0.7031, 0.3808, 0.4477, 0.5283, 0.4477, 0.8233, 0.7031, 0.9708, 0.9586, 0.8233, 0.9586, 0.5283, 0.7031, 0.3808, 0.4477, 0.5283, 0.4477, 0.8233, 0.7031, 0.9708, 0.9586, 0.8233, 0.9586, 0.5283, 0.7031, 0.3808, 0.4477, 0.5283, 0.4477, 0.8233, 0.7031, 0.9708, 0.9586, 0.8233, 0.9586, 0.5283, 0.7031, 0.3808, 0.4477, 0.5283, 0.4477, 0.8233, 0.7031, 0.9708, 0.9586, 0.8233, 0.9586, 0.5283, 0.7031, 0.3808, 0.4477, 0.5283, 0.4477, 0.8233, 0.7031, 0.9708, 0.9586, 0.8233, 0.9586, 0.5283, 0.7031, 0.3808, 0.4477, 0.5283, 0.4477, 0.8233, 0.7031, 0.9708, 0.9586, 0.8233, 0.9586, 0.5283, 0.7031, 0.3808, 0.4477, 0.5283, 0.4477, 0.8233, 0.3019, 0.5665, 0.5805, 0.364, 0.474, 0.03654, 0.1297, 0.03654, 0.02328, 0.364, 0.7031, 0.9708, 0.9586, 0.8233, 0.9586, 0.5283, 0.7031, 0.3808, 0.4477, 0.5283, 0.4477, 0.8233, 0.7031, 0.9708, 0.9586, 0.8233, 0.9586, 0.5283, 0.7031, 0.3808, 0.4477, 0.5283, 0.4477, 0.8233, 0.7031, 0.9708, 0.9586, 0.8233, 0.9586, 0.5283, 0.7031, 0.3808, 0.4477, 0.5283, 0.4477, 0.8233, 0.7031, 0.9708, 0.9586, 0.8233, 0.9586, 0.5283, 0.7031, 0.3808, 0.4477, 0.5283, 0.4477, 0.8233, 0.7031, 0.9708, 0.9586, 0.8233, 0.9586, 0.5283, 0.7031, 0.3808, 0.4477, 0.5283, 0.4477, 0.8233, 0.7031, 0.9708, 0.9586, 0.8233, 0.9586, 0.5283, 0.7031, 0.3808, 0.4477, 0.5283, 0.4477, 0.8233, 0.7031, 0.9708, 0.9586, 0.8233, 0.9586, 0.5283, 0.7031, 0.3808, 0.4477, 0.5283, 0.4477, 0.8233, 0.7031, 0.9708, 0.9586, 0.8233, 0.9586, 0.5283, 0.7031, 0.3808, 0.4477, 0.5283, 0.4477, 0.8233, 0.7031, 0.9708, 0.9586, 0.8233, 0.9586, 0.5283, 0.7031, 0.3808, 0.4477, 0.5283, 0.4477, 0.8233, 0.7031, 0.9708, 0.9586, 0.8233, 0.9586, 0.5283, 0.7031, 0.3808, 0.4477, 0.5283, 0.4477, 0.8233, 0.7031, 0.9708, 0.9586, 0.8233, 0.9586, 0.5283, 0.7031, 0.3808, 0.4477, 0.5283, 0.4477, 0.8233, 0.7031, 0.9708, 0.9586, 0.8233, 0.9586, 0.5283, 0.7031, 0.3808, 0.4477, 0.5283, 0.4477, 0.8233, 0.7031, 0.9708, 0.9586, 0.8233, 0.9586, 0.5283, 0.7031, 0.3808, 0.4477, 0.5283, 0.4477, 0.8233, 0.7031, 0.9708, 0.9586, 0.8233, 0.9586, 0.5283, 0.7031, 0.3808, 0.4477, 0.5283, 0.4477, 0.8233, 0.7031, 0.9708, 0.9586, 0.8233, 0.9586, 0.5283, 0.7031, 0.3808, 0.4477, 0.5283, 0.4477, 0.8233])
me_icosphere.update()

# ---- objects
ob_light = bpy.data.objects.new('Light', light_light)
ob_camera = bpy.data.objects.new('Camera', cam_camera)
ob_icosphere = bpy.data.objects.new('Icosphere', me_icosphere)

# ---- transforms, parenting, visibility, modifiers, constraints
ob_light.location = (4.076, 1.005, 5.904)
ob_light.rotation_euler = (0.6503, 0.05522, 1.866)
ob_light.lock_rotations_4d = False
ob_light.empty_display_type = 'ARROWS'
ob_light.color = (0.0, 0.0, 0.0, 0.0)
ob_light.lineart.crease_threshold = 0.0
ob_camera.location = (7.359, -6.926, 4.958)
ob_camera.rotation_euler = (1.109, 0.0, 0.8149)
ob_camera.lock_rotations_4d = False
ob_camera.empty_display_type = 'ARROWS'
ob_camera.color = (0.0, 0.0, 0.0, 0.0)
ob_camera.display_type = 'WIRE'
ob_camera.lineart.crease_threshold = 0.0
ob_icosphere.location = (0.0, 0.0, 0.0)

# ---- collection membership
col_collection.objects.link(ob_light)
col_collection.objects.link(ob_camera)
col_collection.objects.link(ob_icosphere)

# ---- scene / render settings (as saved in the file)
scene.camera = ob_camera
scene.frame_start = 1; scene.frame_end = 250; scene.frame_set(1)
scene.render.engine = 'BLENDER_EEVEE_NEXT'
scene.cycles.sampling_pattern = 'TABULATED_SOBOL'
scene.cycles.use_light_tree = False
scene.view_settings.view_transform = 'Filmic'
bpy.context.view_layer.update()
